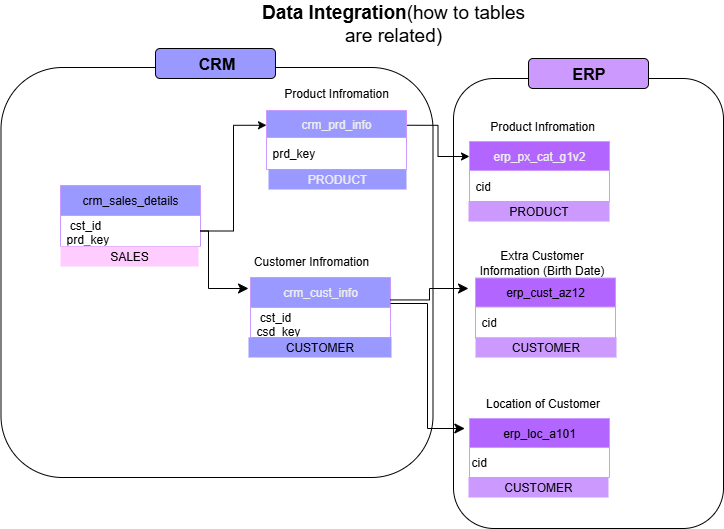

The diagram above was exported from draw.io. Its source (the exported page's mxGraphModel, read from the mxfile embedded in the PNG):
<mxGraphModel dx="2134" dy="570" grid="1" gridSize="10" guides="1" tooltips="1" connect="1" arrows="1" fold="1" page="1" pageScale="1" pageWidth="1100" pageHeight="850" background="light-dark(#FFFFFF,#FFFFFF)" math="0" shadow="0">
  <root>
    <mxCell id="0" />
    <mxCell id="1" parent="0" />
    <mxCell id="PgoqDnU951UaYm7iYbAI-1" value="&lt;font style=&quot;color: light-dark(rgb(0, 0, 0), rgb(0, 0, 0));&quot;&gt;crm_sales_details&lt;/font&gt;" style="swimlane;fontStyle=0;childLayout=stackLayout;horizontal=1;startSize=30;horizontalStack=0;resizeParent=1;resizeParentMax=0;resizeLast=0;collapsible=1;marginBottom=0;whiteSpace=wrap;html=1;fillColor=light-dark(#FFFFFF,#9999FF);strokeColor=light-dark(#000000,#CC99FF);" parent="1" vertex="1">
      <mxGeometry x="-1018" y="207" width="140" height="61" as="geometry">
        <mxRectangle x="-505" y="106" width="55" height="30" as="alternateBounds" />
      </mxGeometry>
    </mxCell>
    <mxCell id="PgoqDnU951UaYm7iYbAI-31" style="edgeStyle=orthogonalEdgeStyle;rounded=0;orthogonalLoop=1;jettySize=auto;html=1;" parent="PgoqDnU951UaYm7iYbAI-1" source="PgoqDnU951UaYm7iYbAI-3" edge="1">
      <mxGeometry relative="1" as="geometry">
        <mxPoint x="188" y="113" as="targetPoint" />
      </mxGeometry>
    </mxCell>
    <mxCell id="PgoqDnU951UaYm7iYbAI-3" value="&lt;div&gt;&lt;div style=&quot;text-align: justify;&quot;&gt;&lt;span style=&quot;background-color: transparent; color: light-dark(rgb(255, 255, 255), rgb(0, 0, 0));&quot;&gt;&amp;nbsp;cst_id&lt;/span&gt;&lt;/div&gt;&lt;div style=&quot;text-align: justify;&quot;&gt;prd_key&lt;/div&gt;&lt;/div&gt;" style="text;strokeColor=none;fillColor=none;align=left;verticalAlign=middle;spacingLeft=4;spacingRight=4;overflow=hidden;points=[[0,0.5],[1,0.5]];portConstraint=eastwest;rotatable=0;whiteSpace=wrap;html=1;fontColor=light-dark(#FFFFFF,#000000);" parent="PgoqDnU951UaYm7iYbAI-1" vertex="1">
      <mxGeometry y="30" width="140" height="31" as="geometry" />
    </mxCell>
    <mxCell id="PgoqDnU951UaYm7iYbAI-44" style="edgeStyle=orthogonalEdgeStyle;rounded=0;orthogonalLoop=1;jettySize=auto;html=1;exitX=1;exitY=0.25;exitDx=0;exitDy=0;entryX=0;entryY=0.25;entryDx=0;entryDy=0;strokeColor=light-dark(#000000,#000000);" parent="1" source="PgoqDnU951UaYm7iYbAI-10" target="PgoqDnU951UaYm7iYbAI-25" edge="1">
      <mxGeometry relative="1" as="geometry" />
    </mxCell>
    <mxCell id="PgoqDnU951UaYm7iYbAI-10" value="&lt;span style=&quot;color: rgb(0, 0, 0);&quot;&gt;crm_prd_info&lt;/span&gt;" style="swimlane;fontStyle=0;childLayout=stackLayout;horizontal=1;startSize=27;horizontalStack=0;resizeParent=1;resizeParentMax=0;resizeLast=0;collapsible=1;marginBottom=0;whiteSpace=wrap;html=1;fillColor=light-dark(#FFFFFF,#9999FF);strokeColor=light-dark(#000000,#CC99FF);" parent="1" vertex="1">
      <mxGeometry x="-812" y="132" width="140" height="59" as="geometry">
        <mxRectangle x="-505" y="106" width="55" height="30" as="alternateBounds" />
      </mxGeometry>
    </mxCell>
    <mxCell id="PgoqDnU951UaYm7iYbAI-11" value="prd_key" style="text;strokeColor=none;fillColor=none;align=left;verticalAlign=middle;spacingLeft=4;spacingRight=4;overflow=hidden;points=[[0,0.5],[1,0.5]];portConstraint=eastwest;rotatable=0;whiteSpace=wrap;html=1;fontColor=light-dark(#FFFFFF,#000000);" parent="PgoqDnU951UaYm7iYbAI-10" vertex="1">
      <mxGeometry y="27" width="140" height="32" as="geometry" />
    </mxCell>
    <mxCell id="PgoqDnU951UaYm7iYbAI-14" value="&lt;font color=&quot;#000000&quot;&gt;crm_cust_info&lt;/font&gt;" style="swimlane;fontStyle=0;childLayout=stackLayout;horizontal=1;startSize=30;horizontalStack=0;resizeParent=1;resizeParentMax=0;resizeLast=0;collapsible=1;marginBottom=0;whiteSpace=wrap;html=1;fillColor=light-dark(#FFFFFF,#9999FF);strokeColor=light-dark(#000000,#CC99FF);" parent="1" vertex="1">
      <mxGeometry x="-828" y="299" width="140" height="60" as="geometry">
        <mxRectangle x="-505" y="106" width="55" height="30" as="alternateBounds" />
      </mxGeometry>
    </mxCell>
    <mxCell id="PgoqDnU951UaYm7iYbAI-15" value="&lt;div style=&quot;text-align: justify;&quot;&gt;&lt;span style=&quot;background-color: transparent; color: light-dark(rgb(255, 255, 255), rgb(0, 0, 0));&quot;&gt;&amp;nbsp;cst_id&lt;/span&gt;&lt;/div&gt;&lt;div style=&quot;text-align: justify;&quot;&gt;csd_key&lt;/div&gt;" style="text;strokeColor=none;fillColor=none;align=left;verticalAlign=middle;spacingLeft=4;spacingRight=4;overflow=hidden;points=[[0,0.5],[1,0.5]];portConstraint=eastwest;rotatable=0;whiteSpace=wrap;html=1;fontColor=light-dark(#FFFFFF,#000000);" parent="PgoqDnU951UaYm7iYbAI-14" vertex="1">
      <mxGeometry y="30" width="140" height="30" as="geometry" />
    </mxCell>
    <mxCell id="PgoqDnU951UaYm7iYbAI-16" value="&lt;font style=&quot;color: light-dark(rgb(0, 0, 0), rgb(0, 0, 0));&quot;&gt;erp_cust_az12&lt;/font&gt;" style="swimlane;fontStyle=0;childLayout=stackLayout;horizontal=1;startSize=29;horizontalStack=0;resizeParent=1;resizeParentMax=0;resizeLast=0;collapsible=1;marginBottom=0;whiteSpace=wrap;html=1;fillColor=light-dark(#FFFFFF,#B266FF);strokeColor=light-dark(#000000,#CC99FF);fontColor=light-dark(#000000,#6666FF);" parent="1" vertex="1">
      <mxGeometry x="-603" y="299.5" width="140" height="60" as="geometry">
        <mxRectangle x="-567" y="330" width="55" height="30" as="alternateBounds" />
      </mxGeometry>
    </mxCell>
    <mxCell id="PgoqDnU951UaYm7iYbAI-17" value="cid" style="text;strokeColor=none;fillColor=none;align=left;verticalAlign=middle;spacingLeft=4;spacingRight=4;overflow=hidden;points=[[0,0.5],[1,0.5]];portConstraint=eastwest;rotatable=0;whiteSpace=wrap;html=1;fontColor=light-dark(#FFFFFF,#000000);" parent="PgoqDnU951UaYm7iYbAI-16" vertex="1">
      <mxGeometry y="29" width="140" height="31" as="geometry" />
    </mxCell>
    <mxCell id="PgoqDnU951UaYm7iYbAI-34" style="edgeStyle=orthogonalEdgeStyle;rounded=0;orthogonalLoop=1;jettySize=auto;html=1;exitX=0.5;exitY=1;exitDx=0;exitDy=0;" parent="1" edge="1">
      <mxGeometry relative="1" as="geometry">
        <mxPoint x="-680" y="320" as="targetPoint" />
        <mxPoint x="-810" y="440" as="sourcePoint" />
      </mxGeometry>
    </mxCell>
    <mxCell id="PgoqDnU951UaYm7iYbAI-19" value="Product Infromation" style="text;html=1;align=center;verticalAlign=middle;whiteSpace=wrap;rounded=0;fontColor=light-dark(#000000,#000000);" parent="1" vertex="1">
      <mxGeometry x="-803" y="100" width="122" height="30" as="geometry" />
    </mxCell>
    <mxCell id="PgoqDnU951UaYm7iYbAI-25" value="&lt;span style=&quot;color: rgb(0, 0, 0);&quot;&gt;erp_px_cat_g1v2&lt;/span&gt;" style="swimlane;fontStyle=0;childLayout=stackLayout;horizontal=1;startSize=29;horizontalStack=0;resizeParent=1;resizeParentMax=0;resizeLast=0;collapsible=1;marginBottom=0;whiteSpace=wrap;html=1;fillColor=light-dark(#FFFFFF,#B266FF);strokeColor=light-dark(#000000,#CC99FF);fontColor=light-dark(#000000,#6666FF);" parent="1" vertex="1">
      <mxGeometry x="-609" y="163" width="140" height="60" as="geometry">
        <mxRectangle x="-567" y="330" width="55" height="30" as="alternateBounds" />
      </mxGeometry>
    </mxCell>
    <mxCell id="PgoqDnU951UaYm7iYbAI-26" value="cid" style="text;strokeColor=none;fillColor=none;align=left;verticalAlign=middle;spacingLeft=4;spacingRight=4;overflow=hidden;points=[[0,0.5],[1,0.5]];portConstraint=eastwest;rotatable=0;whiteSpace=wrap;html=1;fontColor=light-dark(#FFFFFF,#000000);" parent="PgoqDnU951UaYm7iYbAI-25" vertex="1">
      <mxGeometry y="29" width="140" height="31" as="geometry" />
    </mxCell>
    <mxCell id="PgoqDnU951UaYm7iYbAI-27" value="&lt;font style=&quot;color: light-dark(rgb(0, 0, 0), rgb(0, 0, 0));&quot;&gt;erp_loc_a101&lt;/font&gt;" style="swimlane;fontStyle=0;childLayout=stackLayout;horizontal=1;startSize=29;horizontalStack=0;resizeParent=1;resizeParentMax=0;resizeLast=0;collapsible=1;marginBottom=0;whiteSpace=wrap;html=1;fillColor=light-dark(#FFFFFF,#B266FF);strokeColor=light-dark(#000000,#CC99FF);fontColor=light-dark(#000000,#6666FF);" parent="1" vertex="1">
      <mxGeometry x="-609" y="440" width="140" height="59" as="geometry">
        <mxRectangle x="-567" y="330" width="55" height="30" as="alternateBounds" />
      </mxGeometry>
    </mxCell>
    <mxCell id="PgoqDnU951UaYm7iYbAI-47" value="&lt;font style=&quot;color: light-dark(rgb(0, 0, 0), rgb(0, 0, 0));&quot;&gt;cid&lt;/font&gt;" style="text;html=1;align=left;verticalAlign=middle;whiteSpace=wrap;rounded=0;" parent="PgoqDnU951UaYm7iYbAI-27" vertex="1">
      <mxGeometry y="29" width="140" height="30" as="geometry" />
    </mxCell>
    <mxCell id="PgoqDnU951UaYm7iYbAI-28" value="Extra Customer Information (Birth Date)" style="text;html=1;align=center;verticalAlign=middle;whiteSpace=wrap;rounded=0;fontColor=light-dark(#000000,#000000);" parent="1" vertex="1">
      <mxGeometry x="-609" y="269" width="145" height="30" as="geometry" />
    </mxCell>
    <mxCell id="PgoqDnU951UaYm7iYbAI-29" value="Location of Customer" style="text;html=1;align=center;verticalAlign=middle;whiteSpace=wrap;rounded=0;fontColor=light-dark(#000000,#000000);" parent="1" vertex="1">
      <mxGeometry x="-608" y="410" width="145" height="30" as="geometry" />
    </mxCell>
    <mxCell id="PgoqDnU951UaYm7iYbAI-30" style="edgeStyle=orthogonalEdgeStyle;rounded=0;orthogonalLoop=1;jettySize=auto;html=1;exitX=1;exitY=0.5;exitDx=0;exitDy=0;entryX=0;entryY=0.25;entryDx=0;entryDy=0;strokeColor=light-dark(#000000,#000000);" parent="1" source="PgoqDnU951UaYm7iYbAI-3" target="PgoqDnU951UaYm7iYbAI-10" edge="1">
      <mxGeometry relative="1" as="geometry" />
    </mxCell>
    <mxCell id="PgoqDnU951UaYm7iYbAI-38" value="Customer Infromation" style="text;html=1;align=center;verticalAlign=middle;whiteSpace=wrap;rounded=0;fontColor=light-dark(#000000,#000000);" parent="1" vertex="1">
      <mxGeometry x="-828" y="268" width="122" height="30" as="geometry" />
    </mxCell>
    <mxCell id="PgoqDnU951UaYm7iYbAI-39" value="" style="edgeStyle=elbowEdgeStyle;elbow=horizontal;endArrow=classic;html=1;curved=0;rounded=0;endSize=8;startSize=8;" parent="1" edge="1">
      <mxGeometry width="50" height="50" relative="1" as="geometry">
        <mxPoint x="-680" y="320" as="sourcePoint" />
        <mxPoint x="-620" y="380" as="targetPoint" />
      </mxGeometry>
    </mxCell>
    <mxCell id="PgoqDnU951UaYm7iYbAI-40" value="" style="edgeStyle=orthogonalEdgeStyle;rounded=0;orthogonalLoop=1;jettySize=auto;html=1;" parent="1" source="PgoqDnU951UaYm7iYbAI-15" edge="1">
      <mxGeometry relative="1" as="geometry">
        <mxPoint x="-620" y="410" as="targetPoint" />
      </mxGeometry>
    </mxCell>
    <mxCell id="PgoqDnU951UaYm7iYbAI-41" value="" style="edgeStyle=elbowEdgeStyle;elbow=horizontal;endArrow=classic;html=1;curved=0;rounded=0;endSize=8;startSize=8;strokeColor=light-dark(#000000,#000000);exitX=1;exitY=0.5;exitDx=0;exitDy=0;" parent="1" source="PgoqDnU951UaYm7iYbAI-3" edge="1">
      <mxGeometry width="50" height="50" relative="1" as="geometry">
        <mxPoint x="-680" y="320" as="sourcePoint" />
        <mxPoint x="-830" y="310" as="targetPoint" />
        <Array as="points">
          <mxPoint x="-870" y="260" />
        </Array>
      </mxGeometry>
    </mxCell>
    <mxCell id="PgoqDnU951UaYm7iYbAI-42" value="" style="edgeStyle=elbowEdgeStyle;elbow=horizontal;endArrow=classic;html=1;curved=0;rounded=0;endSize=8;startSize=8;strokeColor=light-dark(#000000,#000000);exitX=1.026;exitY=-0.129;exitDx=0;exitDy=0;exitPerimeter=0;" parent="1" edge="1">
      <mxGeometry width="50" height="50" relative="1" as="geometry">
        <mxPoint x="-687.9999999999999" y="325.001" as="sourcePoint" />
        <mxPoint x="-613.64" y="450" as="targetPoint" />
        <Array as="points" />
      </mxGeometry>
    </mxCell>
    <mxCell id="PgoqDnU951UaYm7iYbAI-43" value="" style="edgeStyle=elbowEdgeStyle;elbow=horizontal;endArrow=classic;html=1;curved=0;rounded=0;endSize=8;startSize=8;strokeColor=light-dark(#000000,#000000);exitX=0.997;exitY=0.374;exitDx=0;exitDy=0;exitPerimeter=0;" parent="1" source="PgoqDnU951UaYm7iYbAI-14" edge="1">
      <mxGeometry width="50" height="50" relative="1" as="geometry">
        <mxPoint x="-868" y="263" as="sourcePoint" />
        <mxPoint x="-610" y="310" as="targetPoint" />
        <Array as="points" />
      </mxGeometry>
    </mxCell>
    <mxCell id="PgoqDnU951UaYm7iYbAI-48" value="" style="rounded=1;whiteSpace=wrap;html=1;labelBackgroundColor=light-dark(#FFFFFF,transparent);fontColor=light-dark(#000000,transparent);fillColor=light-dark(#FFFFFF,transparent);strokeColor=light-dark(#000000,#000000);" parent="1" vertex="1">
      <mxGeometry x="-1077.5" y="89" width="432" height="410" as="geometry" />
    </mxCell>
    <mxCell id="PgoqDnU951UaYm7iYbAI-51" value="" style="rounded=1;whiteSpace=wrap;html=1;labelBackgroundColor=light-dark(#FFFFFF,transparent);fontColor=light-dark(#000000,transparent);fillColor=light-dark(#FFFFFF,transparent);strokeColor=light-dark(#000000,#000000);" parent="1" vertex="1">
      <mxGeometry x="-625" y="100" width="270" height="450" as="geometry" />
    </mxCell>
    <mxCell id="PgoqDnU951UaYm7iYbAI-52" value="" style="rounded=1;whiteSpace=wrap;html=1;fillColor=light-dark(#FFFFFF,#9999FF);strokeColor=light-dark(#000000,#000000);" parent="1" vertex="1">
      <mxGeometry x="-923" y="70" width="120" height="30" as="geometry" />
    </mxCell>
    <mxCell id="PgoqDnU951UaYm7iYbAI-53" value="&lt;font style=&quot;color: light-dark(rgb(0, 0, 0), rgb(0, 0, 0)); font-size: 16px;&quot;&gt;&lt;b style=&quot;&quot;&gt;CRM&lt;/b&gt;&lt;/font&gt;" style="text;html=1;align=center;verticalAlign=middle;whiteSpace=wrap;rounded=0;" parent="1" vertex="1">
      <mxGeometry x="-890" y="70" width="57" height="30" as="geometry" />
    </mxCell>
    <mxCell id="ZDo8nWgpCA5M5zf_T67I-1" value="" style="rounded=1;whiteSpace=wrap;html=1;fillColor=light-dark(#FFFFFF,#CC99FF);strokeColor=light-dark(#000000,#000000);" parent="1" vertex="1">
      <mxGeometry x="-550" y="80" width="120" height="30" as="geometry" />
    </mxCell>
    <mxCell id="ZDo8nWgpCA5M5zf_T67I-2" value="&lt;font style=&quot;color: light-dark(rgb(0, 0, 0), rgb(0, 0, 0));&quot;&gt;ERP&lt;/font&gt;" style="text;html=1;align=center;verticalAlign=middle;whiteSpace=wrap;rounded=0;fontStyle=1;fontSize=16;" parent="1" vertex="1">
      <mxGeometry x="-518.5" y="80" width="57" height="30" as="geometry" />
    </mxCell>
    <mxCell id="tEo9bBWyhI7wRWBxjY34-1" value="Product Infromation" style="text;html=1;align=center;verticalAlign=middle;whiteSpace=wrap;rounded=0;fontColor=light-dark(#000000,#000000);" parent="1" vertex="1">
      <mxGeometry x="-597.5" y="133" width="122" height="30" as="geometry" />
    </mxCell>
    <UserObject label="&lt;font style=&quot;color: light-dark(rgb(0, 0, 0), rgb(0, 0, 0));&quot;&gt;CUSTOMER&lt;/font&gt;" placeholders="1" name="Variable" id="tEo9bBWyhI7wRWBxjY34-2">
      <mxCell style="text;html=1;strokeColor=none;fillColor=light-dark(#FFFFFF,#9999FF);align=center;verticalAlign=middle;whiteSpace=wrap;overflow=hidden;" parent="1" vertex="1">
        <mxGeometry x="-830" y="359" width="143" height="20" as="geometry" />
      </mxCell>
    </UserObject>
    <UserObject label="&lt;font style=&quot;color: light-dark(rgb(0, 0, 0), rgb(0, 0, 0));&quot;&gt;CUSTOMER&lt;/font&gt;" placeholders="1" name="Variable" id="tEo9bBWyhI7wRWBxjY34-4">
      <mxCell style="text;html=1;strokeColor=none;fillColor=light-dark(#FFFFFF,#CC99FF);align=center;verticalAlign=middle;whiteSpace=wrap;overflow=hidden;" parent="1" vertex="1">
        <mxGeometry x="-603" y="359" width="141" height="20" as="geometry" />
      </mxCell>
    </UserObject>
    <UserObject label="&lt;font style=&quot;color: light-dark(rgb(0, 0, 0), rgb(0, 0, 0));&quot;&gt;PRODUCT&lt;/font&gt;" placeholders="1" name="Variable" id="tEo9bBWyhI7wRWBxjY34-5">
      <mxCell style="text;html=1;strokeColor=none;fillColor=light-dark(#FFFFFF,#CC99FF);align=center;verticalAlign=middle;whiteSpace=wrap;overflow=hidden;" parent="1" vertex="1">
        <mxGeometry x="-610" y="223" width="141" height="20" as="geometry" />
      </mxCell>
    </UserObject>
    <UserObject label="&lt;font style=&quot;color: light-dark(rgb(0, 0, 0), rgb(0, 0, 0));&quot;&gt;CUSTOMER&lt;/font&gt;" placeholders="1" name="Variable" id="tEo9bBWyhI7wRWBxjY34-7">
      <mxCell style="text;html=1;strokeColor=none;fillColor=light-dark(#FFFFFF,#CC99FF);align=center;verticalAlign=middle;whiteSpace=wrap;overflow=hidden;" parent="1" vertex="1">
        <mxGeometry x="-610" y="499" width="140" height="20" as="geometry" />
      </mxCell>
    </UserObject>
    <UserObject label="&lt;font color=&quot;#000000&quot;&gt;PRODUCT&lt;/font&gt;" placeholders="1" name="Variable" id="HmaO5kbD36nQeMAkI7tZ-1">
      <mxCell style="text;html=1;strokeColor=none;fillColor=light-dark(#FFFFFF,#9999FF);align=center;verticalAlign=middle;whiteSpace=wrap;overflow=hidden;" vertex="1" parent="1">
        <mxGeometry x="-810" y="191" width="138" height="20" as="geometry" />
      </mxCell>
    </UserObject>
    <UserObject label="&lt;font style=&quot;color: light-dark(rgb(0, 0, 0), rgb(0, 0, 0));&quot;&gt;SALES&lt;/font&gt;" placeholders="1" name="Variable" id="HmaO5kbD36nQeMAkI7tZ-2">
      <mxCell style="text;html=1;strokeColor=none;fillColor=light-dark(#FFFFFF,#FFCCFF);align=center;verticalAlign=middle;whiteSpace=wrap;overflow=hidden;" vertex="1" parent="1">
        <mxGeometry x="-1018" y="268" width="138" height="20" as="geometry" />
      </mxCell>
    </UserObject>
    <mxCell id="HmaO5kbD36nQeMAkI7tZ-3" value="Data Integration&lt;span style=&quot;font-weight: normal;&quot;&gt;(how to tables are related)&lt;/span&gt;" style="text;html=1;align=center;verticalAlign=middle;whiteSpace=wrap;rounded=0;fontColor=light-dark(#000000,#000000);fontSize=19;fontStyle=1" vertex="1" parent="1">
      <mxGeometry x="-830" y="30" width="290" height="30" as="geometry" />
    </mxCell>
  </root>
</mxGraphModel>